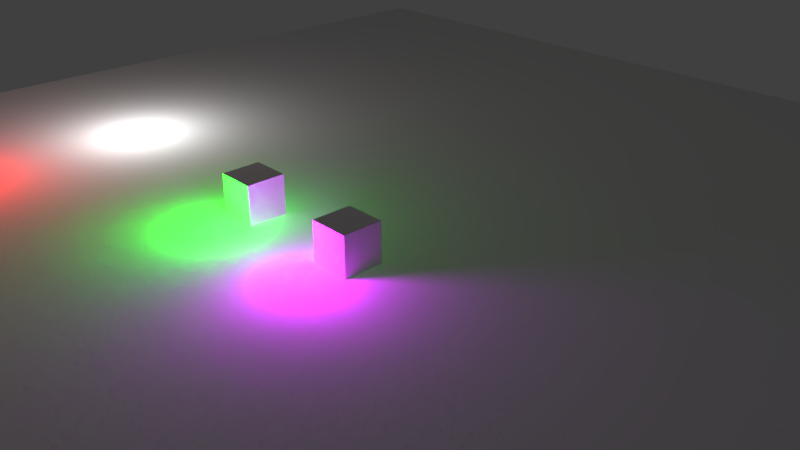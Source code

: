 # Source: just_point_lights.blend  (saved by Blender 2.80.35; exported with 4.5.12 LTS)
import bpy
from mathutils import Matrix  # noqa: F401  (used for matrix-valued properties, if any)

bpy.ops.wm.read_factory_settings(use_empty=True)
scene = bpy.context.scene
scene.name = 'Scene'

# ---- collections
col_collection_1 = bpy.data.collections.new('Collection 1'); scene.collection.children.link(col_collection_1)

# ---- world
world_world = bpy.data.worlds.new('World'); scene.world = world_world
world_world.color = (0.05088, 0.05088, 0.05088)
world_world.use_sun_shadow = False
world_world.sun_shadow_jitter_overblur = 0.0
world_world.cycles.sampling_method = 'MANUAL'

# ---- cameras
cam_camera = bpy.data.cameras.new('Camera')
cam_camera.clip_end = 100.0
cam_camera.lens = 35.0
cam_camera.sensor_width = 32.0
cam_camera.sensor_height = 18.0
cam_camera.ortho_scale = 7.314
cam_camera.dof.focus_distance = 0.0
cam_camera.dof.aperture_fstop = 128.0

# ---- lights
light_lamp_005 = bpy.data.lights.new('Lamp.005', 'POINT')
light_lamp_005.color = (0.6744, 0.0003379, 1.0)
light_lamp_005.transmission_factor = 0.0
light_lamp_005.cutoff_distance = 30.0
light_lamp_005.energy = 100.0
light_lamp_005.shadow_buffer_clip_start = 1.001
light_lamp_005.shadow_soft_size = 0.1
light_lamp_005.shadow_maximum_resolution = 0.006
light_lamp_005.use_absolute_resolution = True
light_lamp_002 = bpy.data.lights.new('Lamp.002', 'POINT')
light_lamp_002.color = (0.0, 1.0, 0.002425)
light_lamp_002.transmission_factor = 0.0
light_lamp_002.cutoff_distance = 30.0
light_lamp_002.use_shadow = False
light_lamp_002.energy = 100.0
light_lamp_002.shadow_buffer_clip_start = 1.001
light_lamp_002.shadow_soft_size = 0.1
light_lamp_002.shadow_maximum_resolution = 0.006
light_lamp_002.use_absolute_resolution = True
light_lamp_001 = bpy.data.lights.new('Lamp.001', 'POINT')
light_lamp_001.color = (1.0, 0.0, 0.0)
light_lamp_001.transmission_factor = 0.0
light_lamp_001.cutoff_distance = 30.0
light_lamp_001.use_shadow = False
light_lamp_001.energy = 100.0
light_lamp_001.shadow_buffer_clip_start = 1.001
light_lamp_001.shadow_soft_size = 0.1
light_lamp_001.shadow_maximum_resolution = 0.006
light_lamp_001.use_absolute_resolution = True
light_lamp = bpy.data.lights.new('Lamp', 'POINT')
light_lamp.transmission_factor = 0.0
light_lamp.cutoff_distance = 30.0
light_lamp.use_shadow = False
light_lamp.energy = 100.0
light_lamp.shadow_buffer_clip_start = 1.001
light_lamp.shadow_soft_size = 0.1
light_lamp.shadow_maximum_resolution = 0.006
light_lamp.use_absolute_resolution = True

# ---- meshes
me_cube_000 = bpy.data.meshes.new('Cube.000')
me_cube_000.from_pydata([(-1.0, -1.0, -1.0), (-1.0, -1.0, 1.0), (-1.0, 1.0, -1.0), (-1.0, 1.0, 1.0), (1.0, -1.0, -1.0), (1.0, -1.0, 1.0), (1.0, 1.0, -1.0), (1.0, 1.0, 1.0)], [], [(0, 1, 3, 2), (2, 3, 7, 6), (6, 7, 5, 4), (4, 5, 1, 0), (2, 6, 4, 0), (7, 3, 1, 5)])
me_cube_000.use_remesh_preserve_volume = False
me_cube_000.use_remesh_preserve_attributes = False
me_cube_000.use_mirror_vertex_groups = False
me_cube_000.update()
me_cube_001 = bpy.data.meshes.new('Cube.001')
me_cube_001.from_pydata([(-1.0, -1.0, -1.0), (-1.0, -1.0, 1.0), (-1.0, 1.0, -1.0), (-1.0, 1.0, 1.0), (1.0, -1.0, -1.0), (1.0, -1.0, 1.0), (1.0, 1.0, -1.0), (1.0, 1.0, 1.0)], [], [(0, 1, 3, 2), (2, 3, 7, 6), (6, 7, 5, 4), (4, 5, 1, 0), (2, 6, 4, 0), (7, 3, 1, 5)])
me_cube_001.use_remesh_preserve_volume = False
me_cube_001.use_remesh_preserve_attributes = False
me_cube_001.use_mirror_vertex_groups = False
me_cube_001.update()
me_plane = bpy.data.meshes.new('Plane')
me_plane.from_pydata([(-1.0, -1.0, 0.0), (1.0, -1.0, 0.0), (-1.0, 1.0, 0.0), (1.0, 1.0, 0.0)], [], [(0, 1, 3, 2)])
me_plane.use_remesh_preserve_volume = False
me_plane.use_remesh_preserve_attributes = False
me_plane.use_mirror_vertex_groups = False
me_plane.update()

# ---- objects
ob_lamp_003 = bpy.data.objects.new('Lamp.003', light_lamp_005)
ob_cube_001 = bpy.data.objects.new('Cube.001', me_cube_000)
ob_cube = bpy.data.objects.new('Cube', me_cube_001)
ob_lamp_002 = bpy.data.objects.new('Lamp.002', light_lamp_002)
ob_lamp_001 = bpy.data.objects.new('Lamp.001', light_lamp_001)
ob_plane = bpy.data.objects.new('Plane', me_plane)
ob_lamp = bpy.data.objects.new('Lamp', light_lamp)
ob_camera = bpy.data.objects.new('Camera', cam_camera)

# ---- transforms, parenting, visibility, modifiers, constraints
ob_lamp_003.location = (0.0, -1.0, 0.4)
ob_lamp_003.lock_rotations_4d = False
ob_lamp_003.empty_display_type = 'ARROWS'
ob_lamp_003.color = (0.0, 0.0, 0.0, 0.0)
ob_lamp_003.lineart.crease_threshold = 0.0
ob_cube_001.location = (0.0, -0.3553, 0.0)
ob_cube_001.scale = (0.3, 0.3, 0.6)
ob_cube_001.lineart.crease_threshold = 0.0
ob_cube.location = (-2.0, -0.3553, 0.0)
ob_cube.scale = (0.3, 0.3, 0.6)
ob_cube.lineart.crease_threshold = 0.0
ob_lamp_002.location = (-2.0, -1.0, 0.4)
ob_lamp_002.lock_rotations_4d = False
ob_lamp_002.empty_display_type = 'ARROWS'
ob_lamp_002.color = (0.0, 0.0, 0.0, 0.0)
ob_lamp_002.lineart.crease_threshold = 0.0
ob_lamp_001.location = (-6.0, -3.0, 1.0)
ob_lamp_001.lock_rotations_4d = False
ob_lamp_001.empty_display_type = 'ARROWS'
ob_lamp_001.color = (0.0, 0.0, 0.0, 0.0)
ob_lamp_001.lineart.crease_threshold = 0.0
ob_plane.location = (0.0, 0.0, 0.0)
ob_plane.scale = (10.0, 10.0, 10.0)
ob_plane.lineart.crease_threshold = 0.0
ob_lamp.location = (-6.0, 0.0, 1.0)
ob_lamp.lock_rotations_4d = False
ob_lamp.empty_display_type = 'ARROWS'
ob_lamp.color = (0.0, 0.0, 0.0, 0.0)
ob_lamp.lineart.crease_threshold = 0.0
ob_camera.location = (7.481, -6.508, 5.344)
ob_camera.rotation_euler = (1.109, 0.0, 0.8149)
ob_camera.lock_rotations_4d = False
ob_camera.empty_display_type = 'ARROWS'
ob_camera.color = (0.0, 0.0, 0.0, 0.0)
ob_camera.display_type = 'WIRE'
ob_camera.lineart.crease_threshold = 0.0

# ---- collection membership
col_collection_1.objects.link(ob_lamp_003)
col_collection_1.objects.link(ob_cube_001)
col_collection_1.objects.link(ob_cube)
col_collection_1.objects.link(ob_lamp_002)
col_collection_1.objects.link(ob_lamp_001)
col_collection_1.objects.link(ob_plane)
col_collection_1.objects.link(ob_lamp)
col_collection_1.objects.link(ob_camera)

# ---- scene / render settings (as saved in the file)
scene.camera = ob_camera
scene.frame_start = 1; scene.frame_end = 250; scene.frame_set(1)
scene.render.engine = 'BLENDER_EEVEE_NEXT'
scene.render.resolution_percentage = 50
scene.render.dither_intensity = 0.0
scene.render.motion_blur_shutter = 1.0
scene.cycles.use_denoising = False
scene.cycles.samples = 128
scene.cycles.sampling_pattern = 'TABULATED_SOBOL'
scene.cycles.use_adaptive_sampling = False
scene.cycles.use_light_tree = False
scene.cycles.blur_glossy = 0.0
scene.cycles.sample_clamp_indirect = 0.0
scene.view_settings.view_transform = 'Standard'
bpy.context.view_layer.update()
